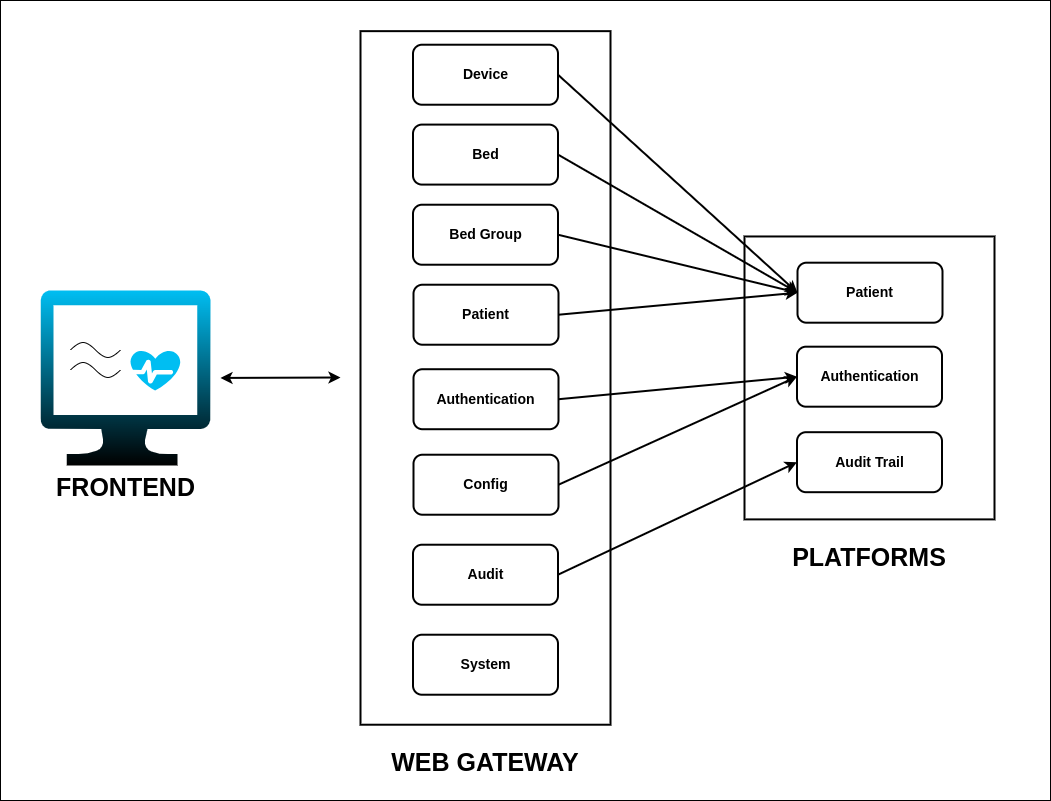

The diagram above was exported from draw.io. Its source (the exported page's mxGraphModel, read from the mxfile embedded in the PNG):
<mxGraphModel dx="1532" dy="663" grid="1" gridSize="10" guides="1" tooltips="1" connect="1" arrows="1" fold="1" page="1" pageScale="1" pageWidth="827" pageHeight="1169" math="0" shadow="0">
  <root>
    <mxCell id="0" />
    <mxCell id="1" parent="0" />
    <mxCell id="M4hktLjD4Cmb7r1-utrd-77" value="" style="rounded=0;whiteSpace=wrap;html=1;" parent="1" vertex="1">
      <mxGeometry x="30" y="110" width="1050" height="800" as="geometry" />
    </mxCell>
    <mxCell id="M4hktLjD4Cmb7r1-utrd-42" value="&lt;span style=&quot;font-size: 25px;&quot;&gt;&lt;b&gt;FRONTEND&lt;/b&gt;&lt;/span&gt;" style="verticalLabelPosition=bottom;html=1;verticalAlign=top;align=center;strokeColor=none;fillColor=#00BEF2;shape=mxgraph.azure.computer;pointerEvents=1;gradientColor=default;labelBackgroundColor=none;labelBorderColor=none;textShadow=0;" parent="1" vertex="1">
      <mxGeometry x="70" y="399.87" width="170" height="175.13" as="geometry" />
    </mxCell>
    <mxCell id="M4hktLjD4Cmb7r1-utrd-34" value="" style="pointerEvents=1;verticalLabelPosition=bottom;shadow=0;dashed=0;align=center;html=1;verticalAlign=top;shape=mxgraph.electrical.waveforms.sine_wave;" parent="1" vertex="1">
      <mxGeometry x="100" y="469.5" width="50" height="20" as="geometry" />
    </mxCell>
    <mxCell id="M4hktLjD4Cmb7r1-utrd-35" value="" style="pointerEvents=1;verticalLabelPosition=bottom;shadow=0;dashed=0;align=center;html=1;verticalAlign=top;shape=mxgraph.electrical.waveforms.sine_wave;" parent="1" vertex="1">
      <mxGeometry x="100" y="449.5" width="50" height="20" as="geometry" />
    </mxCell>
    <mxCell id="M4hktLjD4Cmb7r1-utrd-36" value="" style="verticalLabelPosition=bottom;html=1;verticalAlign=top;align=center;strokeColor=none;fillColor=#00BEF2;shape=mxgraph.azure.health_monitoring;" parent="1" vertex="1">
      <mxGeometry x="160" y="460" width="50" height="40" as="geometry" />
    </mxCell>
    <mxCell id="M4hktLjD4Cmb7r1-utrd-45" value="&lt;h1&gt;&lt;font style=&quot;font-size: 25px;&quot;&gt;WEB GATEWAY&lt;/font&gt;&lt;/h1&gt;" style="rounded=0;whiteSpace=wrap;html=1;align=center;verticalAlign=top;labelPosition=center;verticalLabelPosition=bottom;labelBorderColor=none;strokeWidth=2;" parent="1" vertex="1">
      <mxGeometry x="390" y="140.65" width="250" height="693.57" as="geometry" />
    </mxCell>
    <mxCell id="M4hktLjD4Cmb7r1-utrd-46" value="" style="endArrow=classic;startArrow=classic;html=1;rounded=0;exitX=1;exitY=0.5;exitDx=0;exitDy=0;exitPerimeter=0;strokeWidth=2;" parent="1" edge="1">
      <mxGeometry width="50" height="50" relative="1" as="geometry">
        <mxPoint x="250" y="487.4349999999997" as="sourcePoint" />
        <mxPoint x="370" y="487" as="targetPoint" />
      </mxGeometry>
    </mxCell>
    <mxCell id="M4hktLjD4Cmb7r1-utrd-49" value="&lt;h3&gt;Device&lt;/h3&gt;" style="rounded=1;whiteSpace=wrap;html=1;strokeWidth=2;" parent="1" vertex="1">
      <mxGeometry x="442.5" y="154.22" width="145" height="60" as="geometry" />
    </mxCell>
    <mxCell id="M4hktLjD4Cmb7r1-utrd-55" value="&lt;h3&gt;Bed&lt;/h3&gt;" style="rounded=1;whiteSpace=wrap;html=1;strokeWidth=2;" parent="1" vertex="1">
      <mxGeometry x="442.5" y="234.09" width="145" height="60" as="geometry" />
    </mxCell>
    <mxCell id="M4hktLjD4Cmb7r1-utrd-57" value="&lt;h3&gt;Authentication&lt;/h3&gt;" style="rounded=1;whiteSpace=wrap;html=1;strokeWidth=2;" parent="1" vertex="1">
      <mxGeometry x="443" y="478.72" width="145" height="60" as="geometry" />
    </mxCell>
    <mxCell id="M4hktLjD4Cmb7r1-utrd-58" value="&lt;h3&gt;Patient&lt;/h3&gt;" style="rounded=1;whiteSpace=wrap;html=1;strokeWidth=2;" parent="1" vertex="1">
      <mxGeometry x="443" y="394.22" width="145" height="60" as="geometry" />
    </mxCell>
    <mxCell id="M4hktLjD4Cmb7r1-utrd-59" value="&lt;h3&gt;Config&lt;/h3&gt;" style="rounded=1;whiteSpace=wrap;html=1;strokeWidth=2;" parent="1" vertex="1">
      <mxGeometry x="443" y="564.22" width="145" height="60" as="geometry" />
    </mxCell>
    <mxCell id="M4hktLjD4Cmb7r1-utrd-60" value="&lt;h3&gt;Bed Group&lt;/h3&gt;" style="rounded=1;whiteSpace=wrap;html=1;strokeWidth=2;" parent="1" vertex="1">
      <mxGeometry x="442.5" y="314.22" width="145" height="60" as="geometry" />
    </mxCell>
    <mxCell id="M4hktLjD4Cmb7r1-utrd-61" value="&lt;h1&gt;&lt;font style=&quot;font-size: 25px;&quot;&gt;PLATFORMS&lt;/font&gt;&lt;/h1&gt;" style="rounded=0;whiteSpace=wrap;html=1;align=center;verticalAlign=top;labelPosition=center;verticalLabelPosition=bottom;labelBorderColor=none;movable=1;resizable=1;rotatable=1;deletable=1;editable=1;locked=0;connectable=1;strokeWidth=2;" parent="1" vertex="1">
      <mxGeometry x="774" y="345.96999999999997" width="250" height="282.92" as="geometry" />
    </mxCell>
    <mxCell id="M4hktLjD4Cmb7r1-utrd-64" value="&lt;h3&gt;Authentication&lt;/h3&gt;" style="rounded=1;whiteSpace=wrap;html=1;movable=1;resizable=1;rotatable=1;deletable=1;editable=1;locked=0;connectable=1;strokeWidth=2;" parent="1" vertex="1">
      <mxGeometry x="826.5" y="456.19000000000005" width="145" height="60" as="geometry" />
    </mxCell>
    <mxCell id="M4hktLjD4Cmb7r1-utrd-65" value="&lt;h3&gt;Patient&lt;/h3&gt;" style="rounded=1;whiteSpace=wrap;html=1;movable=1;resizable=1;rotatable=1;deletable=1;editable=1;locked=0;connectable=1;strokeWidth=2;" parent="1" vertex="1">
      <mxGeometry x="827" y="372.19000000000005" width="145" height="60" as="geometry" />
    </mxCell>
    <mxCell id="M4hktLjD4Cmb7r1-utrd-66" value="&lt;h3&gt;Audit Trail&lt;/h3&gt;" style="rounded=1;whiteSpace=wrap;html=1;movable=1;resizable=1;rotatable=1;deletable=1;editable=1;locked=0;connectable=1;strokeWidth=2;" parent="1" vertex="1">
      <mxGeometry x="826.5" y="541.6899999999999" width="145" height="60" as="geometry" />
    </mxCell>
    <mxCell id="M4hktLjD4Cmb7r1-utrd-69" value="" style="endArrow=classic;html=1;rounded=0;entryX=0;entryY=0.5;entryDx=0;entryDy=0;exitX=1;exitY=0.5;exitDx=0;exitDy=0;strokeWidth=2;" parent="1" source="M4hktLjD4Cmb7r1-utrd-49" target="M4hktLjD4Cmb7r1-utrd-65" edge="1">
      <mxGeometry width="50" height="50" relative="1" as="geometry">
        <mxPoint x="510" y="510" as="sourcePoint" />
        <mxPoint x="801.5" y="356.72" as="targetPoint" />
      </mxGeometry>
    </mxCell>
    <mxCell id="M4hktLjD4Cmb7r1-utrd-70" value="" style="endArrow=classic;html=1;rounded=0;entryX=0;entryY=0.5;entryDx=0;entryDy=0;exitX=1;exitY=0.5;exitDx=0;exitDy=0;strokeWidth=2;" parent="1" source="M4hktLjD4Cmb7r1-utrd-55" target="M4hktLjD4Cmb7r1-utrd-65" edge="1">
      <mxGeometry width="50" height="50" relative="1" as="geometry">
        <mxPoint x="568" y="300" as="sourcePoint" />
        <mxPoint x="812" y="367" as="targetPoint" />
      </mxGeometry>
    </mxCell>
    <mxCell id="M4hktLjD4Cmb7r1-utrd-71" value="" style="endArrow=classic;html=1;rounded=0;exitX=1;exitY=0.5;exitDx=0;exitDy=0;entryX=0;entryY=0.5;entryDx=0;entryDy=0;strokeWidth=2;" parent="1" source="M4hktLjD4Cmb7r1-utrd-60" target="M4hktLjD4Cmb7r1-utrd-65" edge="1">
      <mxGeometry width="50" height="50" relative="1" as="geometry">
        <mxPoint x="568" y="380" as="sourcePoint" />
        <mxPoint x="800" y="440" as="targetPoint" />
      </mxGeometry>
    </mxCell>
    <mxCell id="M4hktLjD4Cmb7r1-utrd-72" value="" style="endArrow=classic;html=1;rounded=0;exitX=1;exitY=0.5;exitDx=0;exitDy=0;entryX=0;entryY=0.5;entryDx=0;entryDy=0;strokeWidth=2;" parent="1" source="M4hktLjD4Cmb7r1-utrd-58" target="M4hktLjD4Cmb7r1-utrd-65" edge="1">
      <mxGeometry width="50" height="50" relative="1" as="geometry">
        <mxPoint x="568" y="460" as="sourcePoint" />
        <mxPoint x="812" y="446" as="targetPoint" />
      </mxGeometry>
    </mxCell>
    <mxCell id="M4hktLjD4Cmb7r1-utrd-73" value="" style="endArrow=classic;html=1;rounded=0;exitX=1;exitY=0.5;exitDx=0;exitDy=0;entryX=0;entryY=0.5;entryDx=0;entryDy=0;strokeWidth=2;" parent="1" source="M4hktLjD4Cmb7r1-utrd-57" target="M4hktLjD4Cmb7r1-utrd-64" edge="1">
      <mxGeometry width="50" height="50" relative="1" as="geometry">
        <mxPoint x="568" y="540" as="sourcePoint" />
        <mxPoint x="812" y="446" as="targetPoint" />
      </mxGeometry>
    </mxCell>
    <mxCell id="M4hktLjD4Cmb7r1-utrd-74" value="" style="endArrow=classic;html=1;rounded=0;entryX=0;entryY=0.5;entryDx=0;entryDy=0;exitX=1;exitY=0.5;exitDx=0;exitDy=0;strokeWidth=2;" parent="1" source="u_aJUD9qlQBC_8-HtjcG-2" target="M4hktLjD4Cmb7r1-utrd-66" edge="1">
      <mxGeometry width="50" height="50" relative="1" as="geometry">
        <mxPoint x="568" y="625" as="sourcePoint" />
        <mxPoint x="812" y="530" as="targetPoint" />
      </mxGeometry>
    </mxCell>
    <mxCell id="u_aJUD9qlQBC_8-HtjcG-2" value="&lt;h3&gt;Audit&lt;/h3&gt;" style="rounded=1;whiteSpace=wrap;html=1;strokeWidth=2;" parent="1" vertex="1">
      <mxGeometry x="442.5" y="654.22" width="145" height="60" as="geometry" />
    </mxCell>
    <mxCell id="u_aJUD9qlQBC_8-HtjcG-3" value="&lt;h3&gt;System&lt;/h3&gt;" style="rounded=1;whiteSpace=wrap;html=1;strokeWidth=2;" parent="1" vertex="1">
      <mxGeometry x="442.5" y="744.22" width="145" height="60" as="geometry" />
    </mxCell>
    <mxCell id="u_aJUD9qlQBC_8-HtjcG-6" value="" style="endArrow=classic;html=1;rounded=0;entryX=0;entryY=0.5;entryDx=0;entryDy=0;exitX=1;exitY=0.5;exitDx=0;exitDy=0;strokeWidth=2;" parent="1" source="M4hktLjD4Cmb7r1-utrd-59" target="M4hktLjD4Cmb7r1-utrd-64" edge="1">
      <mxGeometry width="50" height="50" relative="1" as="geometry">
        <mxPoint x="568" y="710" as="sourcePoint" />
        <mxPoint x="823" y="617.78" as="targetPoint" />
      </mxGeometry>
    </mxCell>
  </root>
</mxGraphModel>